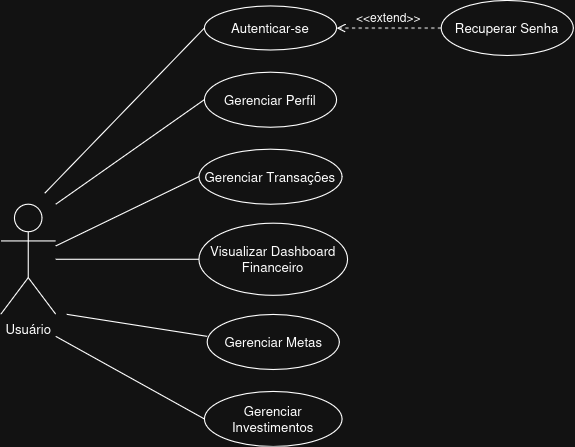

The diagram above was exported from draw.io. Its source (the exported page's mxGraphModel, read from the mxfile embedded in the PNG):
<mxGraphModel dx="971" dy="556" grid="1" gridSize="10" guides="1" tooltips="1" connect="1" arrows="1" fold="1" page="1" pageScale="1" pageWidth="827" pageHeight="1169" math="0" shadow="0">
  <root>
    <mxCell id="0" />
    <mxCell id="1" parent="0" />
    <mxCell id="sgcz2hQvNY26lnLZ64HG-1" parent="1" style="shape=umlActor;verticalLabelPosition=bottom;verticalAlign=top;html=1;outlineConnect=0;" value="Usuário" vertex="1">
      <mxGeometry height="100" width="50" x="50" y="340" as="geometry" />
    </mxCell>
    <mxCell id="sgcz2hQvNY26lnLZ64HG-4" parent="1" style="ellipse;whiteSpace=wrap;html=1;" value="Autenticar-se" vertex="1">
      <mxGeometry height="40" width="120" x="235" y="160" as="geometry" />
    </mxCell>
    <mxCell id="sgcz2hQvNY26lnLZ64HG-5" parent="1" style="ellipse;whiteSpace=wrap;html=1;" value="Recuperar Senha" vertex="1">
      <mxGeometry height="50" width="120" x="450" y="155" as="geometry" />
    </mxCell>
    <mxCell id="sgcz2hQvNY26lnLZ64HG-6" parent="1" style="ellipse;whiteSpace=wrap;html=1;" value="Gerenciar Perfil" vertex="1">
      <mxGeometry height="50" width="120" x="235" y="220" as="geometry" />
    </mxCell>
    <mxCell id="sgcz2hQvNY26lnLZ64HG-7" parent="1" style="ellipse;whiteSpace=wrap;html=1;" value="Gerenciar Transações" vertex="1">
      <mxGeometry height="50" width="130" x="230" y="290" as="geometry" />
    </mxCell>
    <mxCell id="sgcz2hQvNY26lnLZ64HG-11" parent="1" style="ellipse;whiteSpace=wrap;html=1;" value="Visualizar Dashboard Financeiro" vertex="1">
      <mxGeometry height="65.5" width="135" x="230" y="357.25" as="geometry" />
    </mxCell>
    <mxCell id="sgcz2hQvNY26lnLZ64HG-13" edge="1" parent="1" style="endArrow=none;html=1;rounded=0;entryX=0;entryY=0.5;entryDx=0;entryDy=0;" target="sgcz2hQvNY26lnLZ64HG-4" value="">
      <mxGeometry height="50" relative="1" width="50" as="geometry">
        <mxPoint x="90" y="330" as="sourcePoint" />
        <mxPoint x="260" y="240" as="targetPoint" />
      </mxGeometry>
    </mxCell>
    <mxCell id="sgcz2hQvNY26lnLZ64HG-15" edge="1" parent="1" style="endArrow=none;html=1;rounded=0;entryX=0;entryY=0.5;entryDx=0;entryDy=0;" target="sgcz2hQvNY26lnLZ64HG-6" value="">
      <mxGeometry height="50" relative="1" width="50" as="geometry">
        <mxPoint x="100" y="340" as="sourcePoint" />
        <mxPoint x="310" y="220" as="targetPoint" />
      </mxGeometry>
    </mxCell>
    <mxCell id="sgcz2hQvNY26lnLZ64HG-16" edge="1" parent="1" source="sgcz2hQvNY26lnLZ64HG-1" style="endArrow=none;html=1;rounded=0;entryX=0;entryY=0.5;entryDx=0;entryDy=0;" target="sgcz2hQvNY26lnLZ64HG-7" value="">
      <mxGeometry height="50" relative="1" width="50" as="geometry">
        <mxPoint x="200" y="495" as="sourcePoint" />
        <mxPoint x="330" y="350" as="targetPoint" />
      </mxGeometry>
    </mxCell>
    <mxCell id="sgcz2hQvNY26lnLZ64HG-21" edge="1" parent="1" source="sgcz2hQvNY26lnLZ64HG-1" style="endArrow=none;html=1;rounded=0;entryX=0;entryY=0.5;entryDx=0;entryDy=0;" target="sgcz2hQvNY26lnLZ64HG-11" value="">
      <mxGeometry height="50" relative="1" width="50" as="geometry">
        <mxPoint x="110" y="390" as="sourcePoint" />
        <mxPoint x="300" y="620" as="targetPoint" />
      </mxGeometry>
    </mxCell>
    <mxCell id="FSnCdC0G5zdymRLLfAxn-2" edge="1" parent="1" source="sgcz2hQvNY26lnLZ64HG-5" style="html=1;verticalAlign=bottom;labelBackgroundColor=none;endArrow=open;endFill=0;dashed=1;rounded=0;exitX=0;exitY=0.5;exitDx=0;exitDy=0;entryX=1;entryY=0.5;entryDx=0;entryDy=0;" target="sgcz2hQvNY26lnLZ64HG-4" value="&amp;lt;&amp;lt;extend&amp;gt;&amp;gt;">
      <mxGeometry relative="1" width="160" as="geometry">
        <mxPoint x="400" y="270" as="sourcePoint" />
        <mxPoint x="560" y="270" as="targetPoint" />
      </mxGeometry>
    </mxCell>
    <mxCell id="DiRJOpGRKCJEyfyr1Cu8-1" parent="1" style="ellipse;whiteSpace=wrap;html=1;" value="Gerenciar Metas" vertex="1">
      <mxGeometry height="50" width="120" x="237.5" y="440" as="geometry" />
    </mxCell>
    <mxCell id="DiRJOpGRKCJEyfyr1Cu8-2" parent="1" style="ellipse;whiteSpace=wrap;html=1;" value="Gerenciar Investimentos" vertex="1">
      <mxGeometry height="50" width="125" x="235" y="510" as="geometry" />
    </mxCell>
    <mxCell id="DiRJOpGRKCJEyfyr1Cu8-3" edge="1" parent="1" style="endArrow=none;html=1;rounded=0;entryX=0;entryY=0.4;entryDx=0;entryDy=0;entryPerimeter=0;" target="DiRJOpGRKCJEyfyr1Cu8-1" value="">
      <mxGeometry height="50" relative="1" width="50" as="geometry">
        <mxPoint x="110" y="440" as="sourcePoint" />
        <mxPoint x="370" y="410" as="targetPoint" />
      </mxGeometry>
    </mxCell>
    <mxCell id="DiRJOpGRKCJEyfyr1Cu8-4" edge="1" parent="1" style="endArrow=none;html=1;rounded=0;entryX=0;entryY=0.5;entryDx=0;entryDy=0;" target="DiRJOpGRKCJEyfyr1Cu8-2" value="">
      <mxGeometry height="50" relative="1" width="50" as="geometry">
        <mxPoint x="100" y="460" as="sourcePoint" />
        <mxPoint x="310" y="660" as="targetPoint" />
      </mxGeometry>
    </mxCell>
  </root>
</mxGraphModel>